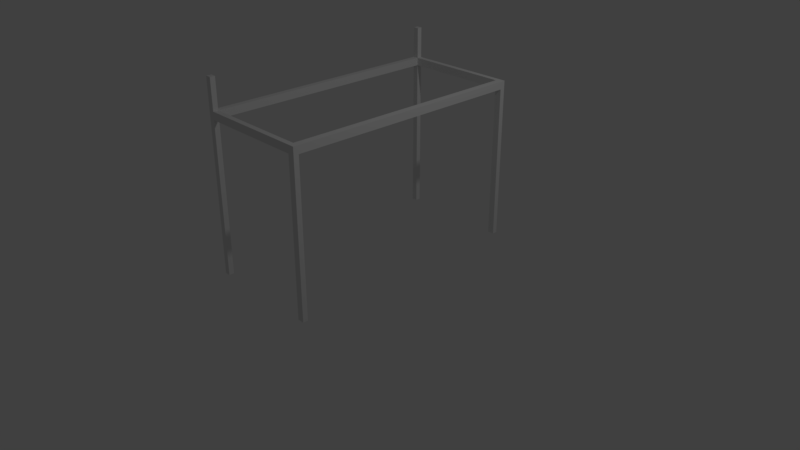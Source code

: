 # Source: Pools.blend  (saved by Blender 2.79.0; exported with 4.5.12 LTS)
import bpy
from mathutils import Matrix  # noqa: F401  (used for matrix-valued properties, if any)

bpy.ops.wm.read_factory_settings(use_empty=True)
scene = bpy.context.scene
scene.name = 'Scene'

# ---- collections
col_collection_1 = bpy.data.collections.new('Collection 1'); scene.collection.children.link(col_collection_1)

# ---- world
world_world = bpy.data.worlds.new('World'); scene.world = world_world
world_world.color = (0.05088, 0.05088, 0.05088)
world_world.use_sun_shadow = False
world_world.sun_shadow_jitter_overblur = 0.0
world_world.cycles.sampling_method = 'MANUAL'

# ---- cameras
cam_camera = bpy.data.cameras.new('Camera')
cam_camera.clip_end = 100.0
cam_camera.lens = 35.0
cam_camera.sensor_width = 32.0
cam_camera.sensor_height = 18.0
cam_camera.ortho_scale = 7.314
cam_camera.dof.focus_distance = 0.0
cam_camera.dof.aperture_fstop = 128.0

# ---- lights
light_lamp = bpy.data.lights.new('Lamp', 'POINT')
light_lamp.transmission_factor = 0.0
light_lamp.cutoff_distance = 30.0
light_lamp.energy = 100.0
light_lamp.shadow_buffer_clip_start = 1.001
light_lamp.shadow_soft_size = 0.1
light_lamp.shadow_maximum_resolution = 0.006
light_lamp.use_absolute_resolution = True

# ---- meshes
me_cube_004 = bpy.data.meshes.new('Cube.004')
me_cube_004.from_pydata([(-0.8367, -1.0, -1.0), (-0.8367, -1.0, 1.0), (-0.8367, 1.0, -1.0), (-0.8367, 1.0, 1.0), (1.163, -1.0, -1.0), (1.163, -1.0, 1.0), (1.163, 1.0, -1.0), (1.163, 1.0, 1.0), (-0.8367, -0.9591, -1.0), (-0.8367, -0.9591, 1.0), (1.163, -0.9591, -1.0), (1.163, -0.9591, 1.0), (-0.8367, 0.9595, 1.0), (1.163, 0.9595, -1.0), (-0.8367, 0.9595, -1.0), (1.163, 0.9595, 1.0), (1.052, 1.0, -1.0), (-0.7424, 1.0, -1.0), (-0.7424, 1.0, 1.0), (1.052, 1.0, 1.0), (-0.7424, -1.0, -1.0), (1.052, -1.0, -1.0), (1.052, -1.0, 1.0), (-0.7424, -1.0, 1.0), (-0.7424, -0.9591, 1.0), (1.052, -0.9591, 1.0), (1.052, -0.9591, -1.0), (-0.7424, -0.9591, -1.0), (1.052, 0.9595, -1.0), (-0.7424, 0.9595, -1.0), (-0.7424, 0.9595, 1.0), (1.052, 0.9595, 1.0), (1.052, -1.0, -41.0), (1.163, -1.0, -41.0), (1.163, -0.9591, -41.0), (1.052, -0.9591, -41.0), (-0.8367, -0.9591, -41.0), (-0.8367, -1.0, -41.0), (-0.7424, -0.9591, -41.0), (-0.7424, -1.0, -41.0), (1.163, 0.9595, -41.0), (1.163, 1.0, -41.0), (1.052, 1.0, -41.0), (1.052, 0.9595, -41.0), (-0.7424, 1.0, -41.0), (-0.8367, 1.0, -41.0), (-0.8367, 0.9595, -41.0), (-0.7424, 0.9595, -41.0), (0.1145, -1.0, -1.0), (0.1949, -1.0, -1.0), (0.1949, -1.0, 1.0), (0.1145, -1.0, 1.0), (0.1145, -0.9591, 1.0), (0.1949, -0.9591, 1.0), (0.1949, -0.9591, -1.0), (0.1145, -0.9591, -1.0), (0.1949, 1.0, -1.0), (0.1145, 1.0, -1.0), (0.1145, 1.0, 1.0), (0.1949, 1.0, 1.0), (0.1949, 0.9595, -1.0), (0.1145, 0.9595, -1.0), (0.1145, 0.9595, 1.0), (0.1949, 0.9595, 1.0), (-0.8367, 0.9595, 9.0), (-0.8367, 1.0, 9.0), (-0.7424, 1.0, 9.0), (-0.7424, 0.9595, 9.0), (-0.8367, -0.9591, 9.0), (-0.7424, -0.9591, 9.0), (-0.8367, -1.0, 9.0), (-0.7424, -1.0, 9.0)], [], [(14, 12, 3, 2), (16, 19, 7, 6), (26, 10, 34, 35), (8, 0, 1, 9), (4, 5, 22, 21), (28, 13, 10, 26), (13, 15, 11, 10), (6, 7, 15, 13), (6, 13, 40, 41), (8, 9, 12, 14), (29, 14, 46, 47), (61, 62, 30, 29), (14, 29, 27, 8), (26, 25, 31, 28), (59, 63, 31, 15, 7, 19), (0, 20, 23, 1), (20, 0, 37, 39), (53, 25, 26, 54), (48, 51, 23, 20), (54, 26, 21, 49), (2, 3, 18, 17), (56, 16, 28, 60), (35, 34, 33, 32), (10, 4, 33, 34), (4, 21, 32, 33), (21, 26, 35, 32), (36, 38, 39, 37), (27, 20, 39, 38), (8, 27, 38, 36), (0, 8, 36, 37), (42, 41, 40, 43), (13, 28, 43, 40), (28, 16, 42, 43), (16, 6, 41, 42), (45, 44, 47, 46), (2, 17, 44, 45), (17, 29, 47, 44), (14, 2, 45, 46), (27, 29, 30, 24), (9, 24, 30, 12), (4, 10, 11, 5), (11, 15, 31, 25), (1, 23, 71, 70), (56, 59, 19, 16), (22, 5, 11, 25, 53, 50), (27, 55, 48, 20), (55, 54, 49, 48), (21, 22, 50, 49), (49, 50, 51, 48), (24, 52, 55, 27), (52, 53, 54, 55), (17, 18, 58, 57), (57, 58, 59, 56), (17, 57, 61, 29), (57, 56, 60, 61), (23, 24, 69, 71), (28, 31, 63, 60), (60, 63, 62, 61), (50, 53, 52, 51), (59, 58, 62, 63), (58, 18, 30, 62), (51, 52, 24, 23), (69, 68, 70, 71), (64, 67, 66, 65), (3, 12, 64, 65), (12, 30, 67, 64), (9, 1, 70, 68), (30, 18, 66, 67), (18, 3, 65, 66), (24, 9, 68, 69)])
_uv = me_cube_004.uv_layers.new(name='UVMap')
_uv.uv.foreach_set('vector', [0.1821, 0.2, 0.1821, 0.16, 0.1858, 0.16, 0.1858, 0.2, 0.5471, 0.2, 0.5471, 0.16, 0.5575, 0.16, 0.5575, 0.2, 0.7536, 0.0, 0.764, 0.0, 0.764, 0.8, 0.7536, 0.8, 0.003803, 0.2, 1.606e-07, 0.2, 1.218e-07, 0.16, 0.003803, 0.16, 0.1858, 0.2, 0.1858, 0.16, 0.1962, 0.16, 0.1962, 0.2, 0.9307, 0.12, 0.9411, 0.12, 0.9411, 0.1584, 0.9307, 0.1584, 0.7395, 0.8, 0.7395, 0.84, 0.5613, 0.84, 0.5613, 0.8, 0.7433, 0.8, 0.7433, 0.84, 0.7395, 0.84, 0.7395, 0.8, 0.7433, 0.8, 0.7395, 0.8, 0.7395, 0.0, 0.7433, 0.0, 0.003803, 0.2, 0.003803, 0.16, 0.1821, 0.16, 0.1821, 0.2, 0.9423, 0.0, 0.951, 0.0, 0.951, 0.8, 0.9423, 0.8, 0.8511, 0.16, 0.8511, 0.12, 0.9307, 0.12, 0.9307, 0.16, 0.9749, 0.16, 0.9837, 0.16, 0.9837, 0.1984, 0.9749, 0.1984, 0.764, 0.04, 0.764, 8.345e-09, 0.9423, 0.0, 0.9423, 0.04, 0.8511, 0.12, 0.8511, 0.1192, 0.9307, 0.1192, 0.9411, 0.1192, 0.9411, 0.12, 0.9307, 0.12, 0.3716, 0.2, 0.3629, 0.2, 0.3629, 0.16, 0.3716, 0.16, 0.3629, 0.2, 0.3716, 0.2, 0.3716, 1.0, 0.3629, 1.0, 0.8511, 0.16, 0.9307, 0.16, 0.9307, 0.2, 0.8511, 0.2, 0.2833, 0.2, 0.2833, 0.16, 0.3629, 0.16, 0.3629, 0.2, 0.9962, 0.1787, 0.9962, 0.1959, 0.9924, 0.1959, 0.9924, 0.1787, 0.3716, 0.2, 0.3716, 0.16, 0.3804, 0.16, 0.3804, 0.2, 0.9887, 0.1771, 0.9887, 0.16, 0.9924, 0.16, 0.9924, 0.1771, 0.9345, 0.1967, 0.9345, 0.199, 0.9307, 0.199, 0.9307, 0.1967, 0.5613, 0.8, 0.5575, 0.8, 0.5575, 0.0, 0.5613, 0.0, 0.1858, 0.2, 0.1962, 0.2, 0.1962, 1.0, 0.1858, 1.0, 0.9598, 0.0, 0.9636, 0.0, 0.9636, 0.8, 0.9598, 0.8, 0.7716, 0.2, 0.7716, 0.2019, 0.7678, 0.2019, 0.7678, 0.2, 0.9674, 0.8, 0.9636, 0.8, 0.9636, 0.0, 0.9674, 0.0, 0.951, 0.0, 0.9598, 0.0, 0.9598, 0.8, 0.951, 0.8, 1.606e-07, 0.2, 0.003803, 0.2, 0.003804, 1.0, 7.642e-07, 1.0, 0.9345, 0.199, 0.9345, 0.2012, 0.9307, 0.2012, 0.9307, 0.199, 0.7433, 0.0, 0.7536, 0.0, 0.7536, 0.8, 0.7433, 0.8, 0.9674, 0.0, 0.9711, 0.0, 0.9711, 0.8, 0.9674, 0.8, 0.5471, 0.2, 0.5575, 0.2, 0.5575, 1.0, 0.5471, 1.0, 0.7754, 0.2, 0.7754, 0.2019, 0.7716, 0.2019, 0.7716, 0.2, 0.3716, 0.2, 0.3804, 0.2, 0.3804, 1.0, 0.3716, 1.0, 0.9749, 0.8, 0.9711, 0.8, 0.9711, 0.0, 0.9749, 0.0, 0.1821, 0.2, 0.1858, 0.2, 0.1858, 1.0, 0.1821, 1.0, 0.764, 0.04, 0.9423, 0.04, 0.9423, 0.08, 0.764, 0.08, 0.9307, 0.1584, 0.9395, 0.1584, 0.9395, 0.1967, 0.9307, 0.1967, 0.5575, 0.8, 0.5613, 0.8, 0.5613, 0.84, 0.5575, 0.84, 0.9411, 0.08082, 0.9411, 0.1192, 0.9307, 0.1192, 0.9307, 0.08082, 0.3716, 0.16, 0.3629, 0.16, 0.3629, 0.0, 0.3716, 0.0, 0.4675, 0.2, 0.4675, 0.16, 0.5471, 0.16, 0.5471, 0.2, 0.9307, 0.08, 0.9411, 0.08, 0.9411, 0.08082, 0.9307, 0.08082, 0.8511, 0.08082, 0.8511, 0.08, 0.9962, 0.16, 0.9962, 0.1771, 0.9924, 0.1771, 0.9924, 0.16, 0.9962, 0.1771, 0.9962, 0.1787, 0.9924, 0.1787, 0.9924, 0.1771, 0.1962, 0.2, 0.1962, 0.16, 0.2758, 0.16, 0.2758, 0.2, 0.2758, 0.2, 0.2758, 0.16, 0.2833, 0.16, 0.2833, 0.2, 0.764, 0.16, 0.8436, 0.16, 0.8436, 0.2, 0.764, 0.2, 0.8436, 0.16, 0.8511, 0.16, 0.8511, 0.2, 0.8436, 0.2, 0.3804, 0.2, 0.3804, 0.16, 0.46, 0.16, 0.46, 0.2, 0.46, 0.2, 0.46, 0.16, 0.4675, 0.16, 0.4675, 0.2, 0.9887, 0.1959, 0.9887, 0.1787, 0.9924, 0.1787, 0.9924, 0.1959, 0.9887, 0.1787, 0.9887, 0.1771, 0.9924, 0.1771, 0.9924, 0.1787, 0.9924, 0.0, 0.9962, 2.384e-09, 0.9962, 0.16, 0.9924, 0.16, 0.764, 0.16, 0.764, 0.12, 0.8436, 0.12, 0.8436, 0.16, 0.8436, 0.16, 0.8436, 0.12, 0.8511, 0.12, 0.8511, 0.16, 0.8511, 0.08, 0.8511, 0.08082, 0.8436, 0.08082, 0.8436, 0.08, 0.8511, 0.12, 0.8436, 0.12, 0.8436, 0.1192, 0.8511, 0.1192, 0.8436, 0.12, 0.764, 0.12, 0.764, 0.1192, 0.8436, 0.1192, 0.8436, 0.08, 0.8436, 0.08082, 0.764, 0.08082, 0.764, 0.08, 0.764, 0.2019, 0.764, 0.2, 0.7678, 0.2, 0.7678, 0.2019, 0.7791, 0.2, 0.7791, 0.2019, 0.7754, 0.2019, 0.7754, 0.2, 0.1858, 0.16, 0.1821, 0.16, 0.1821, 0.0, 0.1858, 0.0, 0.9837, 0.16, 0.9749, 0.16, 0.9749, 0.0, 0.9837, 0.0, 0.003803, 0.16, 1.218e-07, 0.16, 0.0, 0.0, 0.003803, 0.0, 0.9962, 0.0, 1.0, 2.384e-09, 1.0, 0.16, 0.9962, 0.16, 0.3804, 0.16, 0.3716, 0.16, 0.3716, 0.0, 0.3804, 0.0, 0.9837, 0.0, 0.9924, 0.0, 0.9924, 0.16, 0.9837, 0.16])
me_cube_004.use_remesh_preserve_volume = False
me_cube_004.use_remesh_preserve_attributes = False
me_cube_004.use_mirror_vertex_groups = False
me_cube_004.update()

# ---- objects
ob_lamp = bpy.data.objects.new('Lamp', light_lamp)
ob_camera = bpy.data.objects.new('Camera', cam_camera)
ob_overhang_001 = bpy.data.objects.new('Overhang.001', me_cube_004)

# ---- transforms, parenting, visibility, modifiers, constraints
ob_lamp.location = (4.076, 1.005, 5.904)
ob_lamp.rotation_euler = (0.6503, 0.05522, 1.866)
ob_lamp.lock_rotations_4d = False
ob_lamp.empty_display_type = 'ARROWS'
ob_lamp.color = (0.0, 0.0, 0.0, 0.0)
ob_lamp.lineart.crease_threshold = 0.0
ob_camera.location = (7.481, -6.508, 5.344)
ob_camera.rotation_euler = (1.109, 0.0, 0.8149)
ob_camera.lock_rotations_4d = False
ob_camera.empty_display_type = 'ARROWS'
ob_camera.color = (0.0, 0.0, 0.0, 0.0)
ob_camera.display_type = 'WIRE'
ob_camera.lineart.crease_threshold = 0.0
ob_overhang_001.location = (-0.1652, 0.0, 2.068)
ob_overhang_001.scale = (0.7726, 1.631, 0.05)
ob_overhang_001.lineart.crease_threshold = 0.0

# ---- collection membership
col_collection_1.objects.link(ob_lamp)
col_collection_1.objects.link(ob_camera)
col_collection_1.objects.link(ob_overhang_001)

# ---- scene / render settings (as saved in the file)
scene.camera = ob_camera
scene.frame_start = 1; scene.frame_end = 250; scene.frame_set(1)
scene.render.engine = 'BLENDER_EEVEE_NEXT'
scene.render.resolution_percentage = 50
scene.render.dither_intensity = 0.0
scene.cycles.use_denoising = False
scene.cycles.samples = 128
scene.cycles.sampling_pattern = 'TABULATED_SOBOL'
scene.cycles.use_adaptive_sampling = False
scene.cycles.use_light_tree = False
scene.cycles.blur_glossy = 0.0
scene.cycles.sample_clamp_indirect = 0.0
scene.view_settings.view_transform = 'Standard'
bpy.context.view_layer.update()
